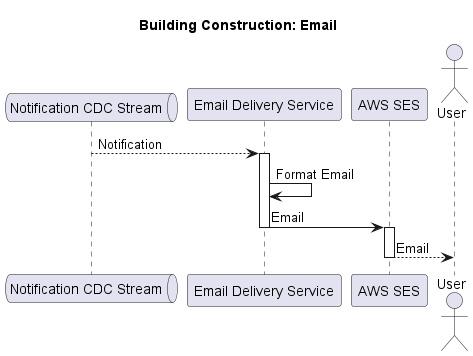

The diagram above was rendered by PlantUML. Its source (embedded in the PNG):
@startuml "Building Construction: Email"

title "Building Construction: Email"

queue "Notification CDC Stream" as cdcstream 
participant "Email Delivery Service" as eservice
participant "AWS SES" as emailsender
actor "User" as admin

cdcstream --> eservice: Notification
activate eservice
  eservice -> eservice: Format Email
  eservice -> emailsender: Email
deactivate eservice
activate emailsender
  emailsender --> admin: Email
deactivate emailsender

@enduml